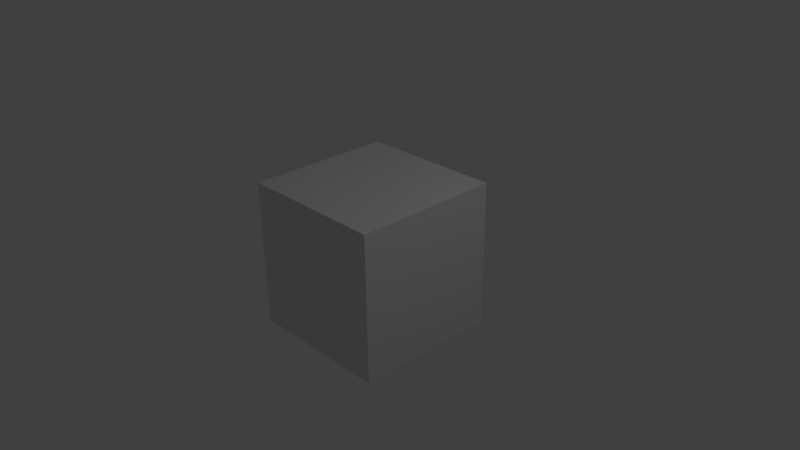 # Source: startup.blend  (saved by Blender 2.76.0; exported with 4.5.12 LTS)
import bpy
from mathutils import Matrix  # noqa: F401  (used for matrix-valued properties, if any)

bpy.ops.wm.read_factory_settings(use_empty=True)
scene = bpy.context.scene
scene.name = 'Scene'

# ---- collections
col_collection_1 = bpy.data.collections.new('Collection 1'); scene.collection.children.link(col_collection_1)

# ---- materials (node trees are filled in below, after node groups)
mat_material = bpy.data.materials.new('Material')
mat_material.alpha_threshold = 0.0
mat_material.use_transparent_shadow = False
mat_material.roughness = 0.5
mat_material.line_color = (0.0, 0.0, 0.0, 1.0)

# ---- material node trees

# ---- world
world_world = bpy.data.worlds.new('World'); scene.world = world_world
world_world.color = (0.05088, 0.05088, 0.05088)
world_world.use_sun_shadow = False
world_world.sun_shadow_jitter_overblur = 0.0
world_world.cycles.sampling_method = 'MANUAL'
world_world.cycles.sample_map_resolution = 256

# ---- cameras
cam_camera = bpy.data.cameras.new('Camera')
cam_camera.clip_end = 100.0
cam_camera.lens = 35.0
cam_camera.sensor_width = 32.0
cam_camera.sensor_height = 18.0
cam_camera.ortho_scale = 7.314
cam_camera.dof.focus_distance = 0.0
cam_camera.dof.aperture_fstop = 128.0

# ---- lights
light_lamp = bpy.data.lights.new('Lamp', 'POINT')
light_lamp.transmission_factor = 0.0
light_lamp.cutoff_distance = 30.0
light_lamp.energy = 100.0
light_lamp.shadow_buffer_clip_start = 1.001
light_lamp.shadow_soft_size = 0.1
light_lamp.shadow_maximum_resolution = 0.006
light_lamp.use_absolute_resolution = True
light_lamp.cycles.use_multiple_importance_sampling = False

# ---- meshes
me_cube = bpy.data.meshes.new('Cube')
me_cube.from_pydata([(1.0, 1.0, -1.0), (1.0, -1.0, -1.0), (-1.0, -1.0, -1.0), (-1.0, 1.0, -1.0), (1.0, 1.0, 1.0), (1.0, -1.0, 1.0), (-1.0, -1.0, 1.0), (-1.0, 1.0, 1.0)], [], [(0, 1, 2, 3), (4, 7, 6, 5), (0, 4, 5, 1), (1, 5, 6, 2), (2, 6, 7, 3), (4, 0, 3, 7)])
me_cube.materials.append(mat_material)
me_cube.use_remesh_preserve_volume = False
me_cube.use_remesh_preserve_attributes = False
me_cube.use_mirror_vertex_groups = False
me_cube.update()

# ---- objects
ob_cube = bpy.data.objects.new('Cube', me_cube)
ob_lamp = bpy.data.objects.new('Lamp', light_lamp)
ob_camera = bpy.data.objects.new('Camera', cam_camera)

# ---- transforms, parenting, visibility, modifiers, constraints
ob_cube.location = (0.0, 0.0, 0.0)
ob_cube.lock_rotations_4d = False
ob_cube.empty_display_type = 'ARROWS'
ob_cube.lineart.crease_threshold = 0.0
ob_lamp.location = (4.076, 1.005, 5.904)
ob_lamp.rotation_euler = (0.6503, 0.05522, 1.866)
ob_lamp.lock_rotations_4d = False
ob_lamp.empty_display_type = 'ARROWS'
ob_lamp.color = (0.0, 0.0, 0.0, 0.0)
ob_lamp.lineart.crease_threshold = 0.0
ob_camera.location = (7.481, -6.508, 5.344)
ob_camera.rotation_euler = (1.109, 0.01082, 0.8149)
ob_camera.lock_rotations_4d = False
ob_camera.empty_display_type = 'ARROWS'
ob_camera.color = (0.0, 0.0, 0.0, 0.0)
ob_camera.display_type = 'WIRE'
ob_camera.lineart.crease_threshold = 0.0

# ---- collection membership
col_collection_1.objects.link(ob_cube)
col_collection_1.objects.link(ob_lamp)
col_collection_1.objects.link(ob_camera)

# ---- scene / render settings (as saved in the file)
scene.camera = ob_camera
scene.frame_start = 1; scene.frame_end = 250; scene.frame_set(1)
scene.render.engine = 'BLENDER_EEVEE_NEXT'
scene.render.resolution_percentage = 50
scene.render.dither_intensity = 0.0
scene.cycles.use_denoising = False
scene.cycles.samples = 10
scene.cycles.sampling_pattern = 'TABULATED_SOBOL'
scene.cycles.light_sampling_threshold = 0.0
scene.cycles.use_adaptive_sampling = False
scene.cycles.use_light_tree = False
scene.cycles.blur_glossy = 0.0
scene.cycles.pixel_filter_type = 'GAUSSIAN'
scene.cycles.sample_clamp_indirect = 0.0
scene.view_settings.view_transform = 'Standard'
bpy.context.view_layer.update()
